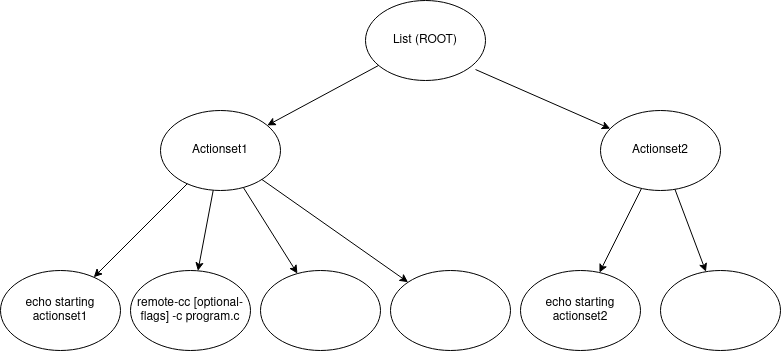

The diagram above was exported from draw.io. Its source (the exported page's mxGraphModel, read from the mxfile embedded in the PNG):
<mxGraphModel dx="1350" dy="764" grid="1" gridSize="10" guides="1" tooltips="1" connect="1" arrows="1" fold="1" page="1" pageScale="1" pageWidth="850" pageHeight="1100" math="0" shadow="0">
  <root>
    <mxCell id="0" />
    <mxCell id="1" parent="0" />
    <mxCell id="ISPAaWU-PBCbhjqKCW6Y-1" value="List (ROOT)" style="ellipse;whiteSpace=wrap;html=1;" vertex="1" parent="1">
      <mxGeometry x="365" y="60" width="120" height="80" as="geometry" />
    </mxCell>
    <mxCell id="ISPAaWU-PBCbhjqKCW6Y-2" value="Actionset1" style="ellipse;whiteSpace=wrap;html=1;" vertex="1" parent="1">
      <mxGeometry x="160" y="170" width="120" height="80" as="geometry" />
    </mxCell>
    <mxCell id="ISPAaWU-PBCbhjqKCW6Y-3" value="Actionset2" style="ellipse;whiteSpace=wrap;html=1;" vertex="1" parent="1">
      <mxGeometry x="600" y="170" width="120" height="80" as="geometry" />
    </mxCell>
    <mxCell id="ISPAaWU-PBCbhjqKCW6Y-6" value="" style="endArrow=classic;html=1;rounded=0;fontSize=24;" edge="1" parent="1" source="ISPAaWU-PBCbhjqKCW6Y-1" target="ISPAaWU-PBCbhjqKCW6Y-2">
      <mxGeometry width="50" height="50" relative="1" as="geometry">
        <mxPoint x="270" y="220" as="sourcePoint" />
        <mxPoint x="320" y="170" as="targetPoint" />
      </mxGeometry>
    </mxCell>
    <mxCell id="ISPAaWU-PBCbhjqKCW6Y-7" value="" style="endArrow=classic;html=1;rounded=0;fontSize=24;exitX=0.917;exitY=0.863;exitDx=0;exitDy=0;exitPerimeter=0;" edge="1" parent="1" source="ISPAaWU-PBCbhjqKCW6Y-1" target="ISPAaWU-PBCbhjqKCW6Y-3">
      <mxGeometry width="50" height="50" relative="1" as="geometry">
        <mxPoint x="400" y="420" as="sourcePoint" />
        <mxPoint x="450" y="370" as="targetPoint" />
      </mxGeometry>
    </mxCell>
    <mxCell id="ISPAaWU-PBCbhjqKCW6Y-8" value="echo starting actionset1" style="ellipse;whiteSpace=wrap;html=1;fontSize=12;" vertex="1" parent="1">
      <mxGeometry y="330" width="120" height="80" as="geometry" />
    </mxCell>
    <mxCell id="ISPAaWU-PBCbhjqKCW6Y-9" value="remote-cc [optional-flags] -c program.c" style="ellipse;whiteSpace=wrap;html=1;fontSize=12;" vertex="1" parent="1">
      <mxGeometry x="130" y="330" width="120" height="80" as="geometry" />
    </mxCell>
    <mxCell id="ISPAaWU-PBCbhjqKCW6Y-10" value="" style="ellipse;whiteSpace=wrap;html=1;fontSize=24;" vertex="1" parent="1">
      <mxGeometry x="260" y="330" width="120" height="80" as="geometry" />
    </mxCell>
    <mxCell id="ISPAaWU-PBCbhjqKCW6Y-11" value="" style="ellipse;whiteSpace=wrap;html=1;fontSize=24;" vertex="1" parent="1">
      <mxGeometry x="660" y="330" width="120" height="80" as="geometry" />
    </mxCell>
    <mxCell id="ISPAaWU-PBCbhjqKCW6Y-12" value="echo starting actionset2" style="ellipse;whiteSpace=wrap;html=1;fontSize=12;" vertex="1" parent="1">
      <mxGeometry x="520" y="330" width="120" height="80" as="geometry" />
    </mxCell>
    <mxCell id="ISPAaWU-PBCbhjqKCW6Y-13" value="" style="ellipse;whiteSpace=wrap;html=1;fontSize=24;" vertex="1" parent="1">
      <mxGeometry x="390" y="330" width="120" height="80" as="geometry" />
    </mxCell>
    <mxCell id="ISPAaWU-PBCbhjqKCW6Y-14" value="" style="endArrow=classic;html=1;rounded=0;fontSize=24;" edge="1" parent="1" source="ISPAaWU-PBCbhjqKCW6Y-2" target="ISPAaWU-PBCbhjqKCW6Y-8">
      <mxGeometry width="50" height="50" relative="1" as="geometry">
        <mxPoint x="400" y="420" as="sourcePoint" />
        <mxPoint x="450" y="370" as="targetPoint" />
      </mxGeometry>
    </mxCell>
    <mxCell id="ISPAaWU-PBCbhjqKCW6Y-15" value="" style="endArrow=classic;html=1;rounded=0;fontSize=24;" edge="1" parent="1" source="ISPAaWU-PBCbhjqKCW6Y-2" target="ISPAaWU-PBCbhjqKCW6Y-9">
      <mxGeometry width="50" height="50" relative="1" as="geometry">
        <mxPoint x="400" y="420" as="sourcePoint" />
        <mxPoint x="450" y="370" as="targetPoint" />
      </mxGeometry>
    </mxCell>
    <mxCell id="ISPAaWU-PBCbhjqKCW6Y-16" value="" style="endArrow=classic;html=1;rounded=0;fontSize=24;" edge="1" parent="1" source="ISPAaWU-PBCbhjqKCW6Y-2" target="ISPAaWU-PBCbhjqKCW6Y-10">
      <mxGeometry width="50" height="50" relative="1" as="geometry">
        <mxPoint x="400" y="420" as="sourcePoint" />
        <mxPoint x="450" y="370" as="targetPoint" />
      </mxGeometry>
    </mxCell>
    <mxCell id="ISPAaWU-PBCbhjqKCW6Y-17" value="" style="endArrow=classic;html=1;rounded=0;fontSize=24;entryX=0;entryY=0;entryDx=0;entryDy=0;" edge="1" parent="1" source="ISPAaWU-PBCbhjqKCW6Y-2" target="ISPAaWU-PBCbhjqKCW6Y-13">
      <mxGeometry width="50" height="50" relative="1" as="geometry">
        <mxPoint x="400" y="420" as="sourcePoint" />
        <mxPoint x="430" y="360" as="targetPoint" />
      </mxGeometry>
    </mxCell>
    <mxCell id="ISPAaWU-PBCbhjqKCW6Y-18" value="" style="endArrow=classic;html=1;rounded=0;fontSize=24;" edge="1" parent="1" source="ISPAaWU-PBCbhjqKCW6Y-3" target="ISPAaWU-PBCbhjqKCW6Y-11">
      <mxGeometry width="50" height="50" relative="1" as="geometry">
        <mxPoint x="400" y="420" as="sourcePoint" />
        <mxPoint x="450" y="370" as="targetPoint" />
      </mxGeometry>
    </mxCell>
    <mxCell id="ISPAaWU-PBCbhjqKCW6Y-19" value="" style="endArrow=classic;html=1;rounded=0;fontSize=24;" edge="1" parent="1" source="ISPAaWU-PBCbhjqKCW6Y-3" target="ISPAaWU-PBCbhjqKCW6Y-12">
      <mxGeometry width="50" height="50" relative="1" as="geometry">
        <mxPoint x="400" y="420" as="sourcePoint" />
        <mxPoint x="450" y="370" as="targetPoint" />
      </mxGeometry>
    </mxCell>
  </root>
</mxGraphModel>